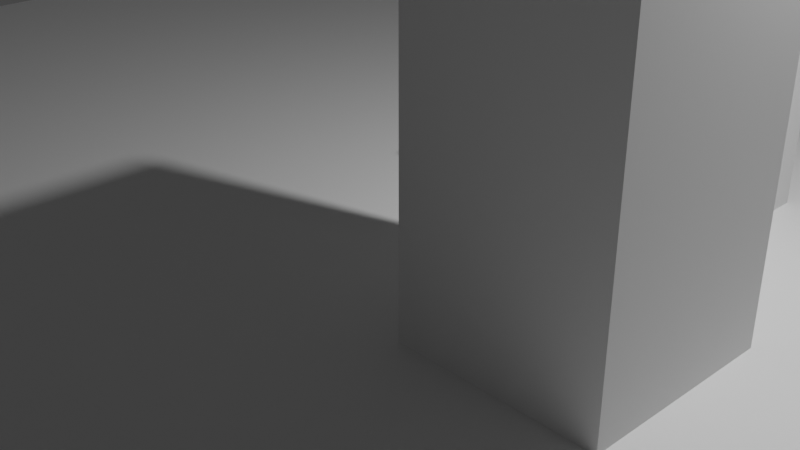 # Source: testcollclimb.blend  (saved by Blender 3.5.10; exported with 4.5.12 LTS)
import bpy
from mathutils import Matrix  # noqa: F401  (used for matrix-valued properties, if any)

bpy.ops.wm.read_factory_settings(use_empty=True)
scene = bpy.context.scene
scene.name = 'Scene'

# ---- collections
col_collection = bpy.data.collections.new('Collection'); scene.collection.children.link(col_collection)

# ---- materials (node trees are filled in below, after node groups)
mat_material = bpy.data.materials.new('Material')
mat_material.alpha_threshold = 0.0
mat_material.use_transparent_shadow = False
mat_material.roughness = 0.5
mat_material.line_color = (0.0, 0.0, 0.0, 1.0)

# ---- material node trees
mat_material.use_nodes = True; mat_material.node_tree.nodes.clear()
_N = mat_material.node_tree.nodes; _L = mat_material.node_tree.links
n0 = _N.new('ShaderNodeOutputMaterial'); n0.name = 'Material Output'; n0.location = (300, 300)
n1 = _N.new('ShaderNodeBsdfPrincipled'); n1.name = 'Principled BSDF'; n1.location = (10, 300)
n1.distribution = 'GGX'
n1.subsurface_method = 'RANDOM_WALK_SKIN'
n1.inputs[3].default_value = 1.45
n1.inputs[27].default_value = (0.0, 0.0, 0.0, 1.0)
n1.inputs[28].default_value = 1.0
_L.new(n1.outputs[0], n0.inputs[0])
n0.is_active_output = True

# ---- world
world_world = bpy.data.worlds.new('World'); scene.world = world_world
world_world.use_nodes = True; world_world.node_tree.nodes.clear()
_N = world_world.node_tree.nodes; _L = world_world.node_tree.links
n0 = _N.new('ShaderNodeOutputWorld'); n0.name = 'World Output'; n0.location = (300, 300)
n1 = _N.new('ShaderNodeBackground'); n1.name = 'Background'; n1.location = (10, 300)
n1.inputs[0].default_value = (0.05088, 0.05088, 0.05088, 1.0)
_L.new(n1.outputs[0], n0.inputs[0])
n0.is_active_output = True
world_world.color = (0.05088, 0.05088, 0.05088)
world_world.use_sun_shadow = False
world_world.sun_shadow_jitter_overblur = 0.0

# ---- cameras
cam_camera = bpy.data.cameras.new('Camera')
cam_camera.clip_end = 100.0
cam_camera.ortho_scale = 7.314

# ---- lights
light_light = bpy.data.lights.new('Light', 'POINT')
light_light.transmission_factor = 0.0
light_light.energy = 1000.0
light_light.shadow_soft_size = 0.1
light_light.shadow_maximum_resolution = 0.006
light_light.use_absolute_resolution = True

# ---- meshes
me_cube = bpy.data.meshes.new('Cube')
me_cube.from_pydata([(10.0, 10.0, 0.1), (10.0, 10.0, -0.1), (10.0, -10.0, 0.1), (10.0, -10.0, -0.1), (-10.0, 10.0, 0.1), (-10.0, 10.0, -0.1), (-10.0, -10.0, 0.1), (-10.0, -10.0, -0.1)], [], [(0, 4, 6, 2), (3, 2, 6, 7), (7, 6, 4, 5), (5, 1, 3, 7), (1, 0, 2, 3), (5, 4, 0, 1)])
_uv = me_cube.uv_layers.new(name='UVMap')
_uv.uv.foreach_set('vector', [0.625, 0.5, 0.875, 0.5, 0.875, 0.75, 0.625, 0.75, 0.375, 0.75, 0.625, 0.75, 0.625, 1.0, 0.375, 1.0, 0.375, 0.0, 0.625, 0.0, 0.625, 0.25, 0.375, 0.25, 0.125, 0.5, 0.375, 0.5, 0.375, 0.75, 0.125, 0.75, 0.375, 0.5, 0.625, 0.5, 0.625, 0.75, 0.375, 0.75, 0.375, 0.25, 0.625, 0.25, 0.625, 0.5, 0.375, 0.5])
me_cube.materials.append(mat_material)
me_cube.use_mirror_vertex_groups = False
me_cube.update()
me_cube_001 = bpy.data.meshes.new('Cube.001')
me_cube_001.from_pydata([(-1.0, -1.0, -1.0), (-1.0, -1.0, 1.0), (-1.0, 1.0, -1.0), (-1.0, 1.0, 1.0), (1.0, -1.0, -1.0), (1.0, -1.0, 1.0), (1.0, 1.0, -1.0), (1.0, 1.0, 1.0)], [], [(0, 1, 3, 2), (2, 3, 7, 6), (6, 7, 5, 4), (4, 5, 1, 0), (2, 6, 4, 0), (7, 3, 1, 5)])
_uv = me_cube_001.uv_layers.new(name='UVMap')
_uv.uv.foreach_set('vector', [0.375, 0.0, 0.625, 0.0, 0.625, 0.25, 0.375, 0.25, 0.375, 0.25, 0.625, 0.25, 0.625, 0.5, 0.375, 0.5, 0.375, 0.5, 0.625, 0.5, 0.625, 0.75, 0.375, 0.75, 0.375, 0.75, 0.625, 0.75, 0.625, 1.0, 0.375, 1.0, 0.125, 0.5, 0.375, 0.5, 0.375, 0.75, 0.125, 0.75, 0.625, 0.5, 0.875, 0.5, 0.875, 0.75, 0.625, 0.75])
me_cube_001.update()

# ---- objects
ob_cube = bpy.data.objects.new('Cube', me_cube)
ob_light = bpy.data.objects.new('Light', light_light)
ob_camera = bpy.data.objects.new('Camera', cam_camera)
ob_cube_001 = bpy.data.objects.new('Cube.001', me_cube_001)
ob_cube_002 = bpy.data.objects.new('Cube.002', me_cube_001)
ob_cube_003 = bpy.data.objects.new('Cube.003', me_cube_001)

# ---- transforms, parenting, visibility, modifiers, constraints
ob_cube.location = (0.0, 0.0, 0.0)
ob_cube.lock_rotations_4d = False
ob_cube.empty_display_type = 'ARROWS'
ob_cube.lineart.crease_threshold = 0.0
ob_light.location = (4.076, 1.005, 5.904)
ob_light.rotation_euler = (0.6503, 0.05522, 1.866)
ob_light.lock_rotations_4d = False
ob_light.empty_display_type = 'ARROWS'
ob_light.color = (0.0, 0.0, 0.0, 0.0)
ob_light.lineart.crease_threshold = 0.0
ob_camera.location = (7.359, -6.926, 4.958)
ob_camera.rotation_euler = (1.109, 0.0, 0.8149)
ob_camera.lock_rotations_4d = False
ob_camera.empty_display_type = 'ARROWS'
ob_camera.color = (0.0, 0.0, 0.0, 0.0)
ob_camera.display_type = 'WIRE'
ob_camera.lineart.crease_threshold = 0.0
ob_cube_001.location = (1.6, 2.0, 1.0)
ob_cube_002.location = (2.8, -0.7, 1.0)
ob_cube_003.location = (2.8, -0.7, 3.0)

# ---- collection membership
col_collection.objects.link(ob_cube)
col_collection.objects.link(ob_light)
col_collection.objects.link(ob_camera)
col_collection.objects.link(ob_cube_001)
col_collection.objects.link(ob_cube_002)
col_collection.objects.link(ob_cube_003)

# ---- scene / render settings (as saved in the file)
scene.camera = ob_camera
scene.frame_start = 1; scene.frame_end = 250; scene.frame_set(1)
scene.render.engine = 'BLENDER_EEVEE_NEXT'
scene.cycles.sampling_pattern = 'TABULATED_SOBOL'
scene.view_settings.view_transform = 'Filmic'
bpy.context.view_layer.update()
